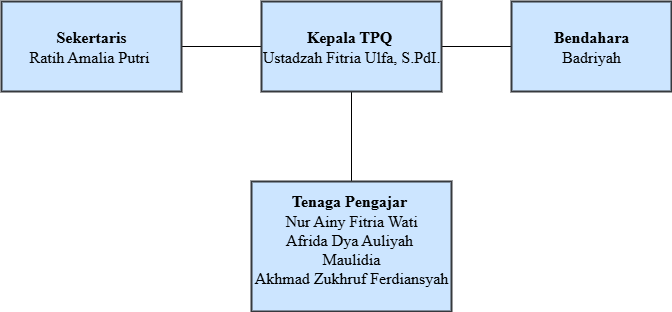

The diagram above was exported from draw.io. Its source (the exported page's mxGraphModel, read from the mxfile embedded in the PNG):
<mxGraphModel dx="1034" dy="570" grid="1" gridSize="10" guides="1" tooltips="1" connect="1" arrows="1" fold="1" page="1" pageScale="1" pageWidth="827" pageHeight="1169" math="0" shadow="0">
  <root>
    <mxCell id="0" />
    <mxCell id="1" parent="0" />
    <mxCell id="wWPkgQTCXdrmUWhRJ6FS-3" value="" style="edgeStyle=orthogonalEdgeStyle;rounded=0;orthogonalLoop=1;jettySize=auto;html=1;strokeWidth=1;endArrow=none;endFill=0;" edge="1" parent="1" source="wWPkgQTCXdrmUWhRJ6FS-1" target="wWPkgQTCXdrmUWhRJ6FS-2">
      <mxGeometry relative="1" as="geometry" />
    </mxCell>
    <mxCell id="wWPkgQTCXdrmUWhRJ6FS-11" value="" style="edgeStyle=orthogonalEdgeStyle;rounded=0;orthogonalLoop=1;jettySize=auto;html=1;strokeWidth=1;endArrow=none;endFill=0;" edge="1" parent="1" source="wWPkgQTCXdrmUWhRJ6FS-1" target="wWPkgQTCXdrmUWhRJ6FS-10">
      <mxGeometry relative="1" as="geometry" />
    </mxCell>
    <mxCell id="wWPkgQTCXdrmUWhRJ6FS-13" value="" style="edgeStyle=orthogonalEdgeStyle;rounded=0;orthogonalLoop=1;jettySize=auto;html=1;endArrow=none;endFill=0;" edge="1" parent="1" source="wWPkgQTCXdrmUWhRJ6FS-1" target="wWPkgQTCXdrmUWhRJ6FS-12">
      <mxGeometry relative="1" as="geometry" />
    </mxCell>
    <mxCell id="wWPkgQTCXdrmUWhRJ6FS-1" value="&lt;font style=&quot;font-size: 16px;&quot; face=&quot;Times New Roman&quot;&gt;&lt;b&gt;Kepala TPQ&amp;nbsp;&lt;br&gt;&lt;/b&gt;Ustadzah Fitria Ulfa, S.PdI.&lt;/font&gt;" style="rounded=0;whiteSpace=wrap;html=1;fillColor=#cce5ff;strokeColor=#36393d;strokeWidth=2;" vertex="1" parent="1">
      <mxGeometry x="280" y="200" width="180" height="90" as="geometry" />
    </mxCell>
    <mxCell id="wWPkgQTCXdrmUWhRJ6FS-2" value="&lt;font style=&quot;font-size: 16px;&quot; face=&quot;Times New Roman&quot;&gt;&lt;b&gt;Bendahara&lt;/b&gt;&lt;br&gt;Badriyah&lt;/font&gt;" style="rounded=0;whiteSpace=wrap;html=1;strokeWidth=2;fillColor=#cce5ff;strokeColor=#36393d;" vertex="1" parent="1">
      <mxGeometry x="530" y="200" width="160" height="90" as="geometry" />
    </mxCell>
    <mxCell id="wWPkgQTCXdrmUWhRJ6FS-10" value="&lt;font style=&quot;font-size: 16px;&quot; face=&quot;Times New Roman&quot;&gt;&lt;b&gt;Tenaga Pengajar&lt;/b&gt;&amp;nbsp;&lt;br&gt;Nur Ainy Fitria Wati&lt;/font&gt;&lt;div&gt;&lt;font style=&quot;font-size: 16px;&quot; face=&quot;Times New Roman&quot;&gt;Afrida Dya Auliyah&amp;nbsp;&lt;/font&gt;&lt;/div&gt;&lt;div&gt;&lt;font style=&quot;font-size: 16px;&quot; face=&quot;Times New Roman&quot;&gt;Maulidia&lt;/font&gt;&lt;/div&gt;&lt;div&gt;&lt;font style=&quot;font-size: 16px;&quot; face=&quot;Times New Roman&quot;&gt;Akhmad Zukhruf Ferdiansyah&lt;/font&gt;&lt;/div&gt;&lt;div&gt;&lt;br&gt;&lt;/div&gt;" style="rounded=0;whiteSpace=wrap;html=1;strokeWidth=2;fillColor=#cce5ff;strokeColor=#36393d;" vertex="1" parent="1">
      <mxGeometry x="270" y="380" width="200" height="130" as="geometry" />
    </mxCell>
    <mxCell id="wWPkgQTCXdrmUWhRJ6FS-12" value="&lt;font style=&quot;font-size: 16px;&quot; face=&quot;Times New Roman&quot;&gt;&lt;b&gt;Sekertaris&lt;br&gt;&lt;/b&gt;Ratih Amalia Putri&amp;nbsp;&lt;/font&gt;" style="rounded=0;whiteSpace=wrap;html=1;fillColor=#cce5ff;strokeColor=#36393d;strokeWidth=2;" vertex="1" parent="1">
      <mxGeometry x="20" y="200" width="180" height="90" as="geometry" />
    </mxCell>
  </root>
</mxGraphModel>